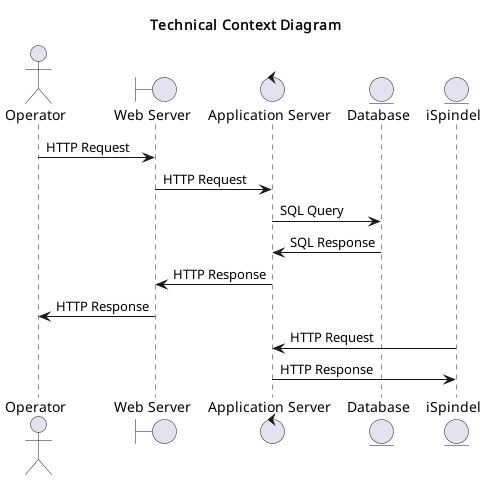

The diagram above was rendered by PlantUML. Its source (embedded in the PNG):
@startuml

title Technical Context Diagram

actor user as "Operator"
boundary WebServer as "Web Server"
control AppServer as "Application Server"
entity Database as "Database"
entity ISpindel as "iSpindel"


user -> WebServer : HTTP Request
WebServer -> AppServer : HTTP Request
AppServer -> Database : SQL Query
Database -> AppServer : SQL Response
AppServer -> WebServer : HTTP Response
WebServer -> user : HTTP Response

ISpindel -> AppServer : HTTP Request
AppServer -> ISpindel : HTTP Response

@enduml